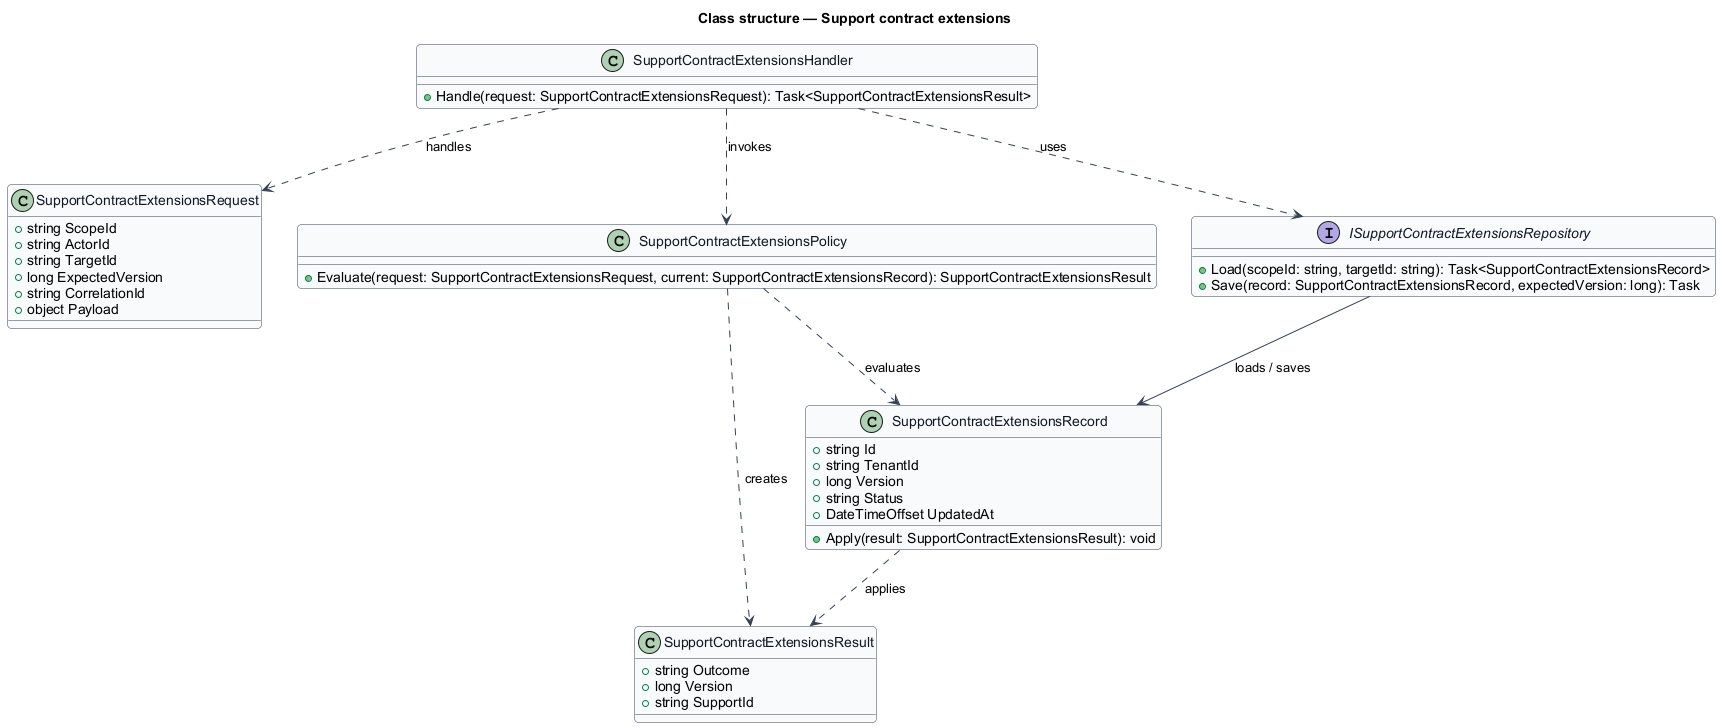

The diagram above was rendered by PlantUML. Its source (embedded in the PNG):
@startuml
skinparam backgroundColor #FFFFFF
skinparam shadowing false
skinparam roundcorner 8
skinparam defaultFontName Arial
skinparam ArrowColor #344054
skinparam class {
  BorderColor #344054
  FontColor #101828
  BackgroundColor #F9FAFB
}
title Class structure — Support contract extensions

class SupportContractExtensionsRequest {
  +string ScopeId
  +string ActorId
  +string TargetId
  +long ExpectedVersion
  +string CorrelationId
  +object Payload
}

class SupportContractExtensionsResult {
  +string Outcome
  +long Version
  +string SupportId
}

class SupportContractExtensionsRecord {
  +string Id
  +string TenantId
  +long Version
  +string Status
  +DateTimeOffset UpdatedAt
  +Apply(result: SupportContractExtensionsResult): void
}

class SupportContractExtensionsPolicy {
  +Evaluate(request: SupportContractExtensionsRequest, current: SupportContractExtensionsRecord): SupportContractExtensionsResult
}

interface ISupportContractExtensionsRepository {
  +Load(scopeId: string, targetId: string): Task<SupportContractExtensionsRecord>
  +Save(record: SupportContractExtensionsRecord, expectedVersion: long): Task
}

class SupportContractExtensionsHandler {
  +Handle(request: SupportContractExtensionsRequest): Task<SupportContractExtensionsResult>
}

SupportContractExtensionsHandler ..> SupportContractExtensionsRequest : handles
SupportContractExtensionsHandler ..> SupportContractExtensionsPolicy : invokes
SupportContractExtensionsHandler ..> ISupportContractExtensionsRepository : uses
ISupportContractExtensionsRepository --> SupportContractExtensionsRecord : loads / saves
SupportContractExtensionsPolicy ..> SupportContractExtensionsRecord : evaluates
SupportContractExtensionsPolicy ..> SupportContractExtensionsResult : creates
SupportContractExtensionsRecord ..> SupportContractExtensionsResult : applies
@enduml